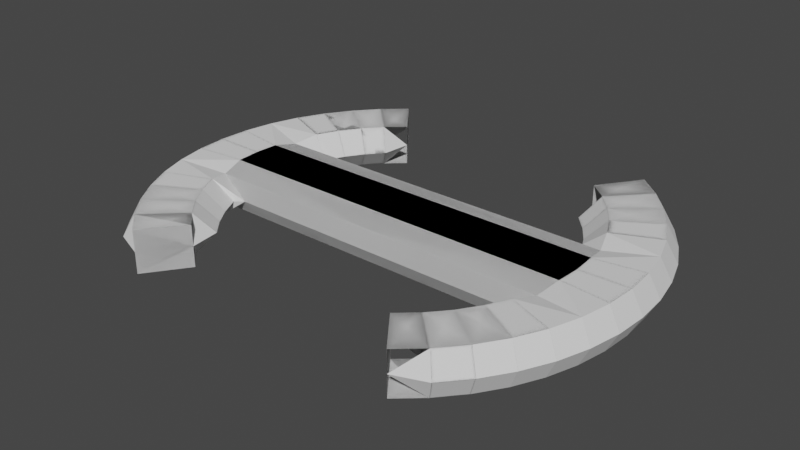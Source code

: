 # Source: SteeringWheelCut.blend  (saved by Blender 3.1.7; exported with 4.5.12 LTS)
import bpy
from mathutils import Matrix  # noqa: F401  (used for matrix-valued properties, if any)

bpy.ops.wm.read_factory_settings(use_empty=True)
scene = bpy.context.scene
scene.name = 'Scene'

# ---- collections
col_collection = bpy.data.collections.new('Collection'); scene.collection.children.link(col_collection)

# ---- world
world_world = bpy.data.worlds.new('World'); scene.world = world_world
world_world.use_nodes = True; world_world.node_tree.nodes.clear()
_N = world_world.node_tree.nodes; _L = world_world.node_tree.links
n0 = _N.new('ShaderNodeOutputWorld'); n0.name = 'World Output'; n0.location = (300, 300)
n1 = _N.new('ShaderNodeBackground'); n1.name = 'Background'; n1.location = (10, 300)
n1.inputs[0].default_value = (0.05088, 0.05088, 0.05088, 1.0)
_L.new(n1.outputs[0], n0.inputs[0])
n0.is_active_output = True
world_world.color = (0.05088, 0.05088, 0.05088)
world_world.use_sun_shadow = False
world_world.sun_shadow_jitter_overblur = 0.0

# ---- meshes
me_torus = bpy.data.meshes.new('Torus')
me_torus.from_pydata([(1.2, 0.0, 0.0), (1.143, 9.042e-10, 0.1046), (0.9, 0.0, 0.1007), (0.9, 0.0, -0.1007), (1.143, 9.042e-10, -0.1046), (1.19, 0.1566, 0.0), (1.133, 0.1492, 0.1046), (0.8923, 0.1175, 0.1007), (0.8923, 0.1175, -0.1007), (1.133, 0.1492, -0.1046), (1.159, 0.3106, 0.0), (1.104, 0.2958, 0.1046), (0.8693, 0.2329, 0.07699), (0.6986, 0.275, 1.424e-17), (0.8693, 0.2329, -0.07699), (1.104, 0.2958, -0.1046), (1.109, 0.4592, 0.0), (1.056, 0.4373, 0.1046), (0.8315, 0.3444, 0.1007), (0.7391, 0.3061, 1.424e-17), (0.8315, 0.3444, -0.1007), (1.056, 0.4373, -0.1046), (1.039, 0.6, 0.0), (0.9896, 0.5714, 0.1046), (0.7794, 0.45, 0.1007), (0.6928, 0.4, 1.424e-17), (0.7794, 0.45, -0.1007), (0.9896, 0.5714, -0.1046), (0.952, 0.7305, 0.0), (0.9066, 0.6956, 0.1046), (0.714, 0.5479, 0.1007), (0.6347, 0.487, 1.424e-17), (0.714, 0.5479, -0.1007), (0.9066, 0.6956, -0.1046), (0.8485, 0.8485, 0.0), (0.808, 0.808, 0.1046), (0.6364, 0.6364, 0.1007), (0.5657, 0.5657, 1.424e-17), (0.6364, 0.6364, -0.1007), (0.808, 0.808, -0.1046), (0.6956, 0.9066, 0.1046), (0.5479, 0.714, 0.1007), (0.5479, 0.714, -0.1007), (0.6956, 0.9066, -0.1046), (0.0, 0.1175, 0.1007), (0.0, 0.2329, 0.07699), (-9.528e-10, 0.275, 1.424e-17), (0.0, 0.2329, -0.07699), (0.0, 0.1175, -0.1007), (0.0, 7.868e-08, 0.1007), (0.0, 7.868e-08, -0.1007), (0.5479, 0.714, 1.068e-17), (0.6956, 0.9066, 2.039e-18)], [], [(0, 5, 6, 1), (1, 6, 7, 2), (3, 8, 9, 4), (4, 9, 5, 0), (5, 10, 11, 6), (6, 11, 12, 7), (8, 14, 15, 9), (9, 15, 10, 5), (10, 16, 17, 11), (11, 17, 18, 12), (12, 18, 19, 13), (13, 19, 20, 14), (14, 20, 21, 15), (15, 21, 16, 10), (16, 22, 23, 17), (17, 23, 24, 18), (18, 24, 25, 19), (19, 25, 26, 20), (20, 26, 27, 21), (21, 27, 22, 16), (22, 28, 29, 23), (23, 29, 30, 24), (24, 30, 31, 25), (25, 31, 32, 26), (26, 32, 33, 27), (27, 33, 28, 22), (28, 34, 35, 29), (29, 35, 36, 30), (30, 36, 37, 31), (31, 37, 38, 32), (32, 38, 39, 33), (33, 39, 34, 28), (35, 40, 41, 36), (38, 42, 43, 39), (43, 42, 51, 52), (34, 52, 35), (13, 14, 47, 46), (12, 13, 46, 45), (2, 7, 44, 49), (14, 8, 48, 47), (7, 12, 45, 44), (8, 3, 50, 48), (40, 52, 51, 41), (36, 51, 37)])
_uv = me_torus.uv_layers.new(name='UVMap')
_uv.uv.foreach_set('vector', [0.5, 0.5, 0.5208, 0.5, 0.5208, 0.6667, 0.5, 0.6667, 0.5, 0.6667, 0.5208, 0.6667, 0.5208, 0.8333, 0.5, 0.8333, 0.5, 0.1667, 0.5208, 0.1667, 0.5208, 0.3333, 0.5, 0.3333, 0.5, 0.3333, 0.5208, 0.3333, 0.5208, 0.5, 0.5, 0.5, 0.5208, 0.5, 0.5417, 0.5, 0.5417, 0.6667, 0.5208, 0.6667, 0.5208, 0.6667, 0.5417, 0.6667, 0.5417, 0.8333, 0.5208, 0.8333, 0.5208, 0.1667, 0.5417, 0.1667, 0.5417, 0.3333, 0.5208, 0.3333, 0.5208, 0.3333, 0.5417, 0.3333, 0.5417, 0.5, 0.5208, 0.5, 0.5417, 0.5, 0.5625, 0.5, 0.5625, 0.6667, 0.5417, 0.6667, 0.5417, 0.6667, 0.5625, 0.6667, 0.5625, 0.8333, 0.5417, 0.8333, 0.5417, 0.8333, 0.5625, 0.8333, 0.5625, 1.0, 0.5417, 1.0, 0.5417, -1.11e-16, 0.5625, -1.11e-16, 0.5625, 0.1667, 0.5417, 0.1667, 0.5417, 0.1667, 0.5625, 0.1667, 0.5625, 0.3333, 0.5417, 0.3333, 0.5417, 0.3333, 0.5625, 0.3333, 0.5625, 0.5, 0.5417, 0.5, 0.5625, 0.5, 0.5833, 0.5, 0.5833, 0.6667, 0.5625, 0.6667, 0.5625, 0.6667, 0.5833, 0.6667, 0.5833, 0.8333, 0.5625, 0.8333, 0.5625, 0.8333, 0.5833, 0.8333, 0.5833, 1.0, 0.5625, 1.0, 0.5625, -1.11e-16, 0.5833, -1.11e-16, 0.5833, 0.1667, 0.5625, 0.1667, 0.5625, 0.1667, 0.5833, 0.1667, 0.5833, 0.3333, 0.5625, 0.3333, 0.5625, 0.3333, 0.5833, 0.3333, 0.5833, 0.5, 0.5625, 0.5, 0.5833, 0.5, 0.6042, 0.5, 0.6042, 0.6667, 0.5833, 0.6667, 0.5833, 0.6667, 0.6042, 0.6667, 0.6042, 0.8333, 0.5833, 0.8333, 0.5833, 0.8333, 0.6042, 0.8333, 0.6042, 1.0, 0.5833, 1.0, 0.5833, -1.11e-16, 0.6042, -1.11e-16, 0.6042, 0.1667, 0.5833, 0.1667, 0.5833, 0.1667, 0.6042, 0.1667, 0.6042, 0.3333, 0.5833, 0.3333, 0.5833, 0.3333, 0.6042, 0.3333, 0.6042, 0.5, 0.5833, 0.5, 0.6042, 0.5, 0.625, 0.5, 0.625, 0.6667, 0.6042, 0.6667, 0.6042, 0.6667, 0.625, 0.6667, 0.625, 0.8333, 0.6042, 0.8333, 0.6042, 0.8333, 0.625, 0.8333, 0.625, 1.0, 0.6042, 1.0, 0.6042, -1.11e-16, 0.625, -1.11e-16, 0.625, 0.1667, 0.6042, 0.1667, 0.6042, 0.1667, 0.625, 0.1667, 0.625, 0.3333, 0.6042, 0.3333, 0.6042, 0.3333, 0.625, 0.3333, 0.625, 0.5, 0.6042, 0.5, 0.625, 0.6667, 0.6458, 0.6667, 0.6458, 0.8333, 0.625, 0.8333, 0.625, 0.1667, 0.6458, 0.1667, 0.6458, 0.3333, 0.625, 0.3333, 0.6458, 0.3333, 0.6458, 0.1667, 0.6458, 0.125, 0.6458, 0.4284, 0.625, 0.5, 0.0, 0.0, 0.625, 0.6667, 0.5417, -1.11e-16, 0.5417, 0.1667, 0.5417, 0.1667, 0.5417, -1.11e-16, 0.5417, 0.8333, 0.5417, 1.0, 0.5417, 1.0, 0.5417, 0.8333, 0.5, 0.8333, 0.5208, 0.8333, 0.5208, 0.8333, 0.5, 0.8333, 0.5417, 0.1667, 0.5208, 0.1667, 0.5208, 0.1667, 0.5417, 0.1667, 0.5208, 0.8333, 0.5417, 0.8333, 0.5417, 0.8333, 0.5208, 0.8333, 0.5208, 0.1667, 0.5, 0.1667, 0.5, 0.1667, 0.5208, 0.1667, 0.6458, 0.6667, 0.6458, 0.5716, 0.6458, 0.875, 0.6458, 0.8333, 0.625, 0.8333, 0.0, 0.0, 0.625, 1.0])
me_torus.use_remesh_fix_poles = True
me_torus.use_remesh_preserve_attributes = False
me_torus.update()

# ---- objects
ob_torus = bpy.data.objects.new('Torus', me_torus)

# ---- transforms, parenting, visibility, modifiers, constraints
ob_torus.location = (0.0, 0.0, 0.0)
_m = ob_torus.modifiers.new('Mirror', 'MIRROR')
_m.use_axis = (True, True, True)

# ---- collection membership
col_collection.objects.link(ob_torus)

# ---- scene / render settings (as saved in the file)
scene.frame_start = 1; scene.frame_end = 250; scene.frame_set(1)
scene.render.engine = 'BLENDER_EEVEE_NEXT'
scene.cycles.sampling_pattern = 'TABULATED_SOBOL'
scene.cycles.use_light_tree = False
scene.view_settings.view_transform = 'Filmic'
bpy.context.view_layer.update()

# ---- added for rendering (the .blend has no active camera and no usable light): camera, sun
cam_auto = bpy.data.cameras.new('AutoCamera')
cam_auto.lens = 50.0
cam_auto.sensor_width = 36.0
cam_auto.clip_end = 1000.0
ob_auto_camera = bpy.data.objects.new('AutoCamera', cam_auto)
scene.collection.objects.link(ob_auto_camera)
ob_auto_camera.location = (2.78972, -3.34766, 2.23177)
ob_auto_camera.rotation_euler = (1.09748, -7.21219e-08, 0.694738)
scene.camera = ob_auto_camera
light_auto_sun = bpy.data.lights.new('AutoSun', 'SUN')
light_auto_sun.energy = 3.0
light_auto_sun.angle = 0.0523599
ob_auto_sun = bpy.data.objects.new('AutoSun', light_auto_sun)
scene.collection.objects.link(ob_auto_sun)
ob_auto_sun.rotation_euler = (0.872665, 0.174533, 0.523599)
bpy.context.view_layer.update()
